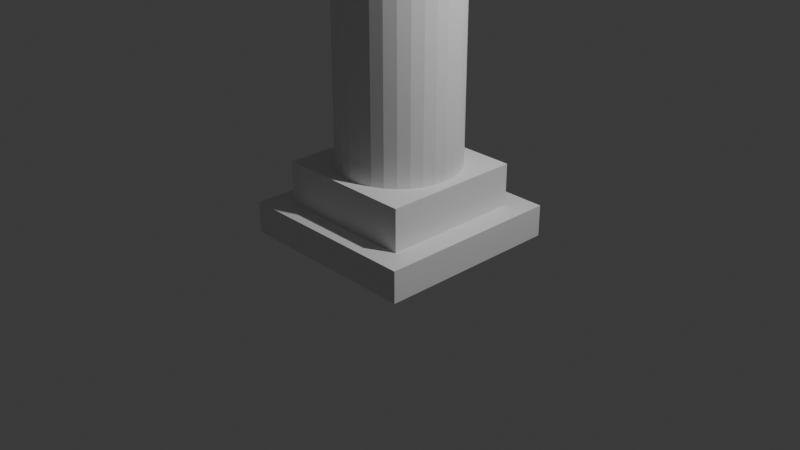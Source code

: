 # Source: columna.blend  (saved by Blender 4.0.36; exported with 4.5.12 LTS)
import bpy
from mathutils import Matrix  # noqa: F401  (used for matrix-valued properties, if any)

bpy.ops.wm.read_factory_settings(use_empty=True)
scene = bpy.context.scene
scene.name = 'Scene'

# ---- collections
col_collection = bpy.data.collections.new('Collection'); scene.collection.children.link(col_collection)

# ---- materials (node trees are filled in below, after node groups)
mat_material = bpy.data.materials.new('Material')
mat_material.alpha_threshold = 0.0
mat_material.use_transparent_shadow = False
mat_material.roughness = 0.5
mat_material.line_color = (0.0, 0.0, 0.0, 1.0)
mat_material_001 = bpy.data.materials.new('Material.001')
mat_material_001.alpha_threshold = 0.0
mat_material_001.use_transparent_shadow = False
mat_material_001.roughness = 0.5
mat_material_001.line_color = (0.0, 0.0, 0.0, 1.0)

# ---- material node trees
mat_material.use_nodes = True; mat_material.node_tree.nodes.clear()
_N = mat_material.node_tree.nodes; _L = mat_material.node_tree.links
n0 = _N.new('ShaderNodeOutputMaterial'); n0.name = 'Material Output'; n0.location = (300, 300)
n1 = _N.new('ShaderNodeBsdfPrincipled'); n1.name = 'Principled BSDF'; n1.location = (10, 300)
n1.inputs[3].default_value = 1.45
_L.new(n1.outputs[0], n0.inputs[0])
n0.is_active_output = True
mat_material_001.use_nodes = True; mat_material_001.node_tree.nodes.clear()
_N = mat_material_001.node_tree.nodes; _L = mat_material_001.node_tree.links
n0 = _N.new('ShaderNodeOutputMaterial'); n0.name = 'Material Output'; n0.location = (300, 300)
n1 = _N.new('ShaderNodeBsdfPrincipled'); n1.name = 'Principled BSDF'; n1.location = (10, 300)
n1.inputs[3].default_value = 1.45
_L.new(n1.outputs[0], n0.inputs[0])
n0.is_active_output = True

# ---- world
world_world = bpy.data.worlds.new('World'); scene.world = world_world
world_world.use_nodes = True; world_world.node_tree.nodes.clear()
_N = world_world.node_tree.nodes; _L = world_world.node_tree.links
n0 = _N.new('ShaderNodeOutputWorld'); n0.name = 'World Output'; n0.location = (300, 300)
n1 = _N.new('ShaderNodeBackground'); n1.name = 'Background'; n1.location = (10, 300)
n1.inputs[0].default_value = (0.05088, 0.05088, 0.05088, 1.0)
_L.new(n1.outputs[0], n0.inputs[0])
n0.is_active_output = True
world_world.color = (0.05088, 0.05088, 0.05088)
world_world.use_sun_shadow = False
world_world.sun_shadow_jitter_overblur = 0.0

# ---- cameras
cam_camera = bpy.data.cameras.new('Camera')
cam_camera.clip_end = 100.0
cam_camera.ortho_scale = 7.314

# ---- lights
light_light = bpy.data.lights.new('Light', 'POINT')
light_light.transmission_factor = 0.0
light_light.use_soft_falloff = False
light_light.energy = 1000.0
light_light.shadow_soft_size = 0.1
light_light.shadow_maximum_resolution = 0.006
light_light.use_absolute_resolution = True

# ---- meshes
me_cube = bpy.data.meshes.new('Cube')
me_cube.from_pydata([(1.0, 1.0, 1.0), (1.0, 1.0, -1.0), (1.0, -1.0, 1.0), (1.0, -1.0, -1.0), (-1.0, 1.0, 1.0), (-1.0, 1.0, -1.0), (-1.0, -1.0, 1.0), (-1.0, -1.0, -1.0)], [], [(0, 4, 6, 2), (3, 2, 6, 7), (7, 6, 4, 5), (5, 1, 3, 7), (1, 0, 2, 3), (5, 4, 0, 1)])
_uv = me_cube.uv_layers.new(name='UVMap')
_uv.uv.foreach_set('vector', [0.625, 0.5, 0.875, 0.5, 0.875, 0.75, 0.625, 0.75, 0.375, 0.75, 0.625, 0.75, 0.625, 1.0, 0.375, 1.0, 0.375, 0.0, 0.625, 0.0, 0.625, 0.25, 0.375, 0.25, 0.125, 0.5, 0.375, 0.5, 0.375, 0.75, 0.125, 0.75, 0.375, 0.5, 0.625, 0.5, 0.625, 0.75, 0.375, 0.75, 0.375, 0.25, 0.625, 0.25, 0.625, 0.5, 0.375, 0.5])
me_cube.materials.append(mat_material)
me_cube.use_mirror_vertex_groups = False
me_cube.update()
me_cube_001 = bpy.data.meshes.new('Cube.001')
me_cube_001.from_pydata([(-1.0, -1.0, -1.0), (-1.0, -1.0, 1.0), (-1.0, 1.0, -1.0), (-1.0, 1.0, 1.0), (1.0, -1.0, -1.0), (1.0, -1.0, 1.0), (1.0, 1.0, -1.0), (1.0, 1.0, 1.0)], [], [(0, 1, 3, 2), (2, 3, 7, 6), (6, 7, 5, 4), (4, 5, 1, 0), (2, 6, 4, 0), (7, 3, 1, 5)])
_uv = me_cube_001.uv_layers.new(name='UVMap')
_uv.uv.foreach_set('vector', [0.375, 0.0, 0.625, 0.0, 0.625, 0.25, 0.375, 0.25, 0.375, 0.25, 0.625, 0.25, 0.625, 0.5, 0.375, 0.5, 0.375, 0.5, 0.625, 0.5, 0.625, 0.75, 0.375, 0.75, 0.375, 0.75, 0.625, 0.75, 0.625, 1.0, 0.375, 1.0, 0.125, 0.5, 0.375, 0.5, 0.375, 0.75, 0.125, 0.75, 0.625, 0.5, 0.875, 0.5, 0.875, 0.75, 0.625, 0.75])
me_cube_001.update()
me_cylinder = bpy.data.meshes.new('Cylinder')
me_cylinder.from_pydata([(0.0, 1.0, -1.0), (0.0, 1.0, 1.0), (0.1951, 0.9808, -1.0), (0.1951, 0.9808, 1.0), (0.3827, 0.9239, -1.0), (0.3827, 0.9239, 1.0), (0.5556, 0.8315, -1.0), (0.5556, 0.8315, 1.0), (0.7071, 0.7071, -1.0), (0.7071, 0.7071, 1.0), (0.8315, 0.5556, -1.0), (0.8315, 0.5556, 1.0), (0.9239, 0.3827, -1.0), (0.9239, 0.3827, 1.0), (0.9808, 0.1951, -1.0), (0.9808, 0.1951, 1.0), (1.0, 0.0, -1.0), (1.0, 0.0, 1.0), (0.9808, -0.1951, -1.0), (0.9808, -0.1951, 1.0), (0.9239, -0.3827, -1.0), (0.9239, -0.3827, 1.0), (0.8315, -0.5556, -1.0), (0.8315, -0.5556, 1.0), (0.7071, -0.7071, -1.0), (0.7071, -0.7071, 1.0), (0.5556, -0.8315, -1.0), (0.5556, -0.8315, 1.0), (0.3827, -0.9239, -1.0), (0.3827, -0.9239, 1.0), (0.1951, -0.9808, -1.0), (0.1951, -0.9808, 1.0), (0.0, -1.0, -1.0), (0.0, -1.0, 1.0), (-0.1951, -0.9808, -1.0), (-0.1951, -0.9808, 1.0), (-0.3827, -0.9239, -1.0), (-0.3827, -0.9239, 1.0), (-0.5556, -0.8315, -1.0), (-0.5556, -0.8315, 1.0), (-0.7071, -0.7071, -1.0), (-0.7071, -0.7071, 1.0), (-0.8315, -0.5556, -1.0), (-0.8315, -0.5556, 1.0), (-0.9239, -0.3827, -1.0), (-0.9239, -0.3827, 1.0), (-0.9808, -0.1951, -1.0), (-0.9808, -0.1951, 1.0), (-1.0, 0.0, -1.0), (-1.0, 0.0, 1.0), (-0.9808, 0.1951, -1.0), (-0.9808, 0.1951, 1.0), (-0.9239, 0.3827, -1.0), (-0.9239, 0.3827, 1.0), (-0.8315, 0.5556, -1.0), (-0.8315, 0.5556, 1.0), (-0.7071, 0.7071, -1.0), (-0.7071, 0.7071, 1.0), (-0.5556, 0.8315, -1.0), (-0.5556, 0.8315, 1.0), (-0.3827, 0.9239, -1.0), (-0.3827, 0.9239, 1.0), (-0.1951, 0.9808, -1.0), (-0.1951, 0.9808, 1.0)], [], [(0, 1, 3, 2), (2, 3, 5, 4), (4, 5, 7, 6), (6, 7, 9, 8), (8, 9, 11, 10), (10, 11, 13, 12), (12, 13, 15, 14), (14, 15, 17, 16), (16, 17, 19, 18), (18, 19, 21, 20), (20, 21, 23, 22), (22, 23, 25, 24), (24, 25, 27, 26), (26, 27, 29, 28), (28, 29, 31, 30), (30, 31, 33, 32), (32, 33, 35, 34), (34, 35, 37, 36), (36, 37, 39, 38), (38, 39, 41, 40), (40, 41, 43, 42), (42, 43, 45, 44), (44, 45, 47, 46), (46, 47, 49, 48), (48, 49, 51, 50), (50, 51, 53, 52), (52, 53, 55, 54), (54, 55, 57, 56), (56, 57, 59, 58), (58, 59, 61, 60), (3, 1, 63, 61, 59, 57, 55, 53, 51, 49, 47, 45, 43, 41, 39, 37, 35, 33, 31, 29, 27, 25, 23, 21, 19, 17, 15, 13, 11, 9, 7, 5), (60, 61, 63, 62), (62, 63, 1, 0), (0, 2, 4, 6, 8, 10, 12, 14, 16, 18, 20, 22, 24, 26, 28, 30, 32, 34, 36, 38, 40, 42, 44, 46, 48, 50, 52, 54, 56, 58, 60, 62)])
_uv = me_cylinder.uv_layers.new(name='UVMap')
_uv.uv.foreach_set('vector', [1.0, 0.5, 1.0, 1.0, 0.9688, 1.0, 0.9688, 0.5, 0.9688, 0.5, 0.9688, 1.0, 0.9375, 1.0, 0.9375, 0.5, 0.9375, 0.5, 0.9375, 1.0, 0.9062, 1.0, 0.9062, 0.5, 0.9062, 0.5, 0.9062, 1.0, 0.875, 1.0, 0.875, 0.5, 0.875, 0.5, 0.875, 1.0, 0.8438, 1.0, 0.8438, 0.5, 0.8438, 0.5, 0.8438, 1.0, 0.8125, 1.0, 0.8125, 0.5, 0.8125, 0.5, 0.8125, 1.0, 0.7812, 1.0, 0.7812, 0.5, 0.7812, 0.5, 0.7812, 1.0, 0.75, 1.0, 0.75, 0.5, 0.75, 0.5, 0.75, 1.0, 0.7188, 1.0, 0.7188, 0.5, 0.7188, 0.5, 0.7188, 1.0, 0.6875, 1.0, 0.6875, 0.5, 0.6875, 0.5, 0.6875, 1.0, 0.6562, 1.0, 0.6562, 0.5, 0.6562, 0.5, 0.6562, 1.0, 0.625, 1.0, 0.625, 0.5, 0.625, 0.5, 0.625, 1.0, 0.5938, 1.0, 0.5938, 0.5, 0.5938, 0.5, 0.5938, 1.0, 0.5625, 1.0, 0.5625, 0.5, 0.5625, 0.5, 0.5625, 1.0, 0.5312, 1.0, 0.5312, 0.5, 0.5312, 0.5, 0.5312, 1.0, 0.5, 1.0, 0.5, 0.5, 0.5, 0.5, 0.5, 1.0, 0.4688, 1.0, 0.4688, 0.5, 0.4688, 0.5, 0.4688, 1.0, 0.4375, 1.0, 0.4375, 0.5, 0.4375, 0.5, 0.4375, 1.0, 0.4062, 1.0, 0.4062, 0.5, 0.4062, 0.5, 0.4062, 1.0, 0.375, 1.0, 0.375, 0.5, 0.375, 0.5, 0.375, 1.0, 0.3438, 1.0, 0.3438, 0.5, 0.3438, 0.5, 0.3438, 1.0, 0.3125, 1.0, 0.3125, 0.5, 0.3125, 0.5, 0.3125, 1.0, 0.2812, 1.0, 0.2812, 0.5, 0.2812, 0.5, 0.2812, 1.0, 0.25, 1.0, 0.25, 0.5, 0.25, 0.5, 0.25, 1.0, 0.2188, 1.0, 0.2188, 0.5, 0.2188, 0.5, 0.2188, 1.0, 0.1875, 1.0, 0.1875, 0.5, 0.1875, 0.5, 0.1875, 1.0, 0.1562, 1.0, 0.1562, 0.5, 0.1562, 0.5, 0.1562, 1.0, 0.125, 1.0, 0.125, 0.5, 0.125, 0.5, 0.125, 1.0, 0.09375, 1.0, 0.09375, 0.5, 0.09375, 0.5, 0.09375, 1.0, 0.0625, 1.0, 0.0625, 0.5, 0.2968, 0.4854, 0.25, 0.49, 0.2032, 0.4854, 0.1582, 0.4717, 0.1167, 0.4496, 0.08029, 0.4197, 0.05045, 0.3833, 0.02827, 0.3418, 0.01461, 0.2968, 0.01, 0.25, 0.01461, 0.2032, 0.02827, 0.1582, 0.05045, 0.1167, 0.08029, 0.08029, 0.1167, 0.05045, 0.1582, 0.02827, 0.2032, 0.01461, 0.25, 0.01, 0.2968, 0.01461, 0.3418, 0.02827, 0.3833, 0.05045, 0.4197, 0.08029, 0.4496, 0.1167, 0.4717, 0.1582, 0.4854, 0.2032, 0.49, 0.25, 0.4854, 0.2968, 0.4717, 0.3418, 0.4496, 0.3833, 0.4197, 0.4197, 0.3833, 0.4496, 0.3418, 0.4717, 0.0625, 0.5, 0.0625, 1.0, 0.03125, 1.0, 0.03125, 0.5, 0.03125, 0.5, 0.03125, 1.0, 0.0, 1.0, 0.0, 0.5, 0.75, 0.49, 0.7968, 0.4854, 0.8418, 0.4717, 0.8833, 0.4496, 0.9197, 0.4197, 0.9496, 0.3833, 0.9717, 0.3418, 0.9854, 0.2968, 0.99, 0.25, 0.9854, 0.2032, 0.9717, 0.1582, 0.9496, 0.1167, 0.9197, 0.08029, 0.8833, 0.05045, 0.8418, 0.02827, 0.7968, 0.01461, 0.75, 0.01, 0.7032, 0.01461, 0.6582, 0.02827, 0.6167, 0.05045, 0.5803, 0.08029, 0.5504, 0.1167, 0.5283, 0.1582, 0.5146, 0.2032, 0.51, 0.25, 0.5146, 0.2968, 0.5283, 0.3418, 0.5504, 0.3833, 0.5803, 0.4197, 0.6167, 0.4496, 0.6582, 0.4717, 0.7032, 0.4854])
me_cylinder.update()
me_cube_002 = bpy.data.meshes.new('Cube.002')
me_cube_002.from_pydata([(-1.0, -1.0, -1.0), (-1.0, -1.0, 1.0), (-1.0, 1.0, -1.0), (-1.0, 1.0, 1.0), (1.0, -1.0, -1.0), (1.0, -1.0, 1.0), (1.0, 1.0, -1.0), (1.0, 1.0, 1.0)], [], [(0, 1, 3, 2), (2, 3, 7, 6), (6, 7, 5, 4), (4, 5, 1, 0), (2, 6, 4, 0), (7, 3, 1, 5)])
_uv = me_cube_002.uv_layers.new(name='UVMap')
_uv.uv.foreach_set('vector', [0.375, 0.0, 0.625, 0.0, 0.625, 0.25, 0.375, 0.25, 0.375, 0.25, 0.625, 0.25, 0.625, 0.5, 0.375, 0.5, 0.375, 0.5, 0.625, 0.5, 0.625, 0.75, 0.375, 0.75, 0.375, 0.75, 0.625, 0.75, 0.625, 1.0, 0.375, 1.0, 0.125, 0.5, 0.375, 0.5, 0.375, 0.75, 0.125, 0.75, 0.625, 0.5, 0.875, 0.5, 0.875, 0.75, 0.625, 0.75])
me_cube_002.update()
me_cube_003 = bpy.data.meshes.new('Cube.003')
me_cube_003.from_pydata([(1.0, 1.0, 1.0), (1.0, 1.0, -1.0), (1.0, -1.0, 1.0), (1.0, -1.0, -1.0), (-1.0, 1.0, 1.0), (-1.0, 1.0, -1.0), (-1.0, -1.0, 1.0), (-1.0, -1.0, -1.0)], [], [(0, 4, 6, 2), (3, 2, 6, 7), (7, 6, 4, 5), (5, 1, 3, 7), (1, 0, 2, 3), (5, 4, 0, 1)])
_uv = me_cube_003.uv_layers.new(name='UVMap')
_uv.uv.foreach_set('vector', [0.625, 0.5, 0.875, 0.5, 0.875, 0.75, 0.625, 0.75, 0.375, 0.75, 0.625, 0.75, 0.625, 1.0, 0.375, 1.0, 0.375, 0.0, 0.625, 0.0, 0.625, 0.25, 0.375, 0.25, 0.125, 0.5, 0.375, 0.5, 0.375, 0.75, 0.125, 0.75, 0.375, 0.5, 0.625, 0.5, 0.625, 0.75, 0.375, 0.75, 0.375, 0.25, 0.625, 0.25, 0.625, 0.5, 0.375, 0.5])
me_cube_003.materials.append(mat_material_001)
me_cube_003.use_mirror_vertex_groups = False
me_cube_003.update()

# ---- objects
ob_cube = bpy.data.objects.new('Cube', me_cube)
ob_light = bpy.data.objects.new('Light', light_light)
ob_camera = bpy.data.objects.new('Camera', cam_camera)
ob_cube_001 = bpy.data.objects.new('Cube.001', me_cube_001)
ob_cylinder = bpy.data.objects.new('Cylinder', me_cylinder)
ob_cube_002 = bpy.data.objects.new('Cube.002', me_cube_002)
ob_cube_003 = bpy.data.objects.new('Cube.003', me_cube_003)

# ---- transforms, parenting, visibility, modifiers, constraints
ob_cube.location = (0.0, 0.0, 0.0)
ob_cube.scale = (1.0, 1.0, 0.1676)
ob_cube.lock_rotations_4d = False
ob_cube.empty_display_type = 'ARROWS'
ob_cube.lineart.crease_threshold = 0.0
ob_light.location = (4.076, 1.005, 5.904)
ob_light.rotation_euler = (0.6503, 0.05522, 1.866)
ob_light.lock_rotations_4d = False
ob_light.empty_display_type = 'ARROWS'
ob_light.color = (0.0, 0.0, 0.0, 0.0)
ob_light.lineart.crease_threshold = 0.0
ob_camera.location = (7.359, -6.926, 4.958)
ob_camera.rotation_euler = (1.109, 0.0, 0.8149)
ob_camera.lock_rotations_4d = False
ob_camera.empty_display_type = 'ARROWS'
ob_camera.color = (0.0, 0.0, 0.0, 0.0)
ob_camera.display_type = 'WIRE'
ob_camera.lineart.crease_threshold = 0.0
ob_cube_001.location = (0.0, 0.0, 0.2277)
ob_cube_001.scale = (0.7521, 0.7521, 0.3904)
ob_cylinder.location = (0.0, 0.0, 3.992)
ob_cylinder.scale = (0.64, 0.64, 4.098)
ob_cube_002.location = (0.0, 0.0, 8.271)
ob_cube_002.scale = (0.7521, 0.7521, 0.3904)
ob_cube_003.location = (0.0, 0.0, 8.687)
ob_cube_003.scale = (1.0, 1.0, 0.1676)
ob_cube_003.lock_rotations_4d = False
ob_cube_003.empty_display_type = 'ARROWS'
ob_cube_003.lineart.crease_threshold = 0.0

# ---- collection membership
col_collection.objects.link(ob_cube)
col_collection.objects.link(ob_light)
col_collection.objects.link(ob_camera)
col_collection.objects.link(ob_cube_001)
col_collection.objects.link(ob_cylinder)
col_collection.objects.link(ob_cube_002)
col_collection.objects.link(ob_cube_003)

# ---- scene / render settings (as saved in the file)
scene.camera = ob_camera
scene.frame_start = 1; scene.frame_end = 250; scene.frame_set(1)
scene.render.engine = 'BLENDER_EEVEE_NEXT'
scene.cycles.sampling_pattern = 'TABULATED_SOBOL'
bpy.context.view_layer.update()
